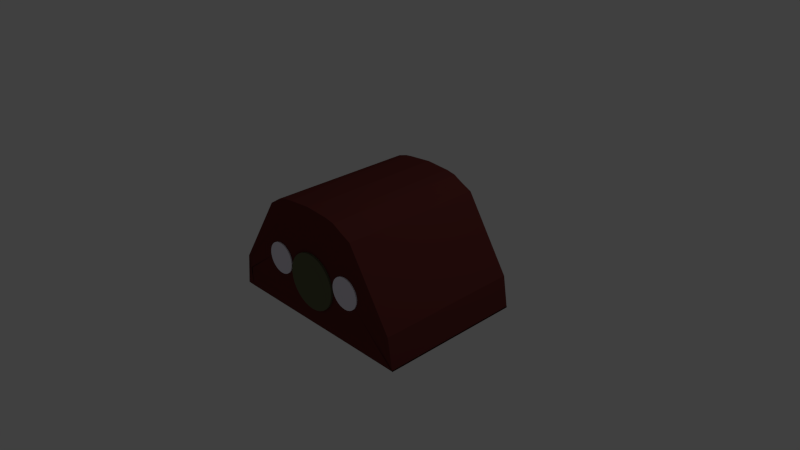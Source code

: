 # Source: HOBBITHJOLE.blend  (saved by Blender 2.67.0; exported with 4.5.12 LTS)
import bpy
from mathutils import Matrix  # noqa: F401  (used for matrix-valued properties, if any)

bpy.ops.wm.read_factory_settings(use_empty=True)
scene = bpy.context.scene
scene.name = 'Scene'

# ---- collections
col_collection_1 = bpy.data.collections.new('Collection 1'); scene.collection.children.link(col_collection_1)

# ---- materials (node trees are filled in below, after node groups)
mat_hobbit_glass = bpy.data.materials.new('HOBBIT GLASS')
mat_hobbit_glass.alpha_threshold = 0.0
mat_hobbit_glass.use_transparent_shadow = False
mat_hobbit_glass.diffuse_color = (0.9335, 0.8925, 1.0, 1.0)
mat_hobbit_glass.roughness = 0.5
mat_hobbit_glass.line_color = (0.0, 0.0, 0.0, 1.0)
mat_bobbit_door = bpy.data.materials.new('BOBBIT DOOR')
mat_bobbit_door.alpha_threshold = 0.0
mat_bobbit_door.use_transparent_shadow = False
mat_bobbit_door.diffuse_color = (0.1303, 0.1329, 0.07502, 1.0)
mat_bobbit_door.roughness = 0.5
mat_bobbit_door.line_color = (0.0, 0.0, 0.0, 1.0)
mat_hobbit_brown = bpy.data.materials.new('HOBBIT BROWN ')
mat_hobbit_brown.alpha_threshold = 0.0
mat_hobbit_brown.use_transparent_shadow = False
mat_hobbit_brown.diffuse_color = (0.1329, 0.0299, 0.02651, 1.0)
mat_hobbit_brown.roughness = 0.5
mat_hobbit_brown.line_color = (0.0, 0.0, 0.0, 1.0)

# ---- material node trees

# ---- world
world_world = bpy.data.worlds.new('World'); scene.world = world_world
world_world.color = (0.05088, 0.05088, 0.05088)
world_world.use_sun_shadow = False
world_world.sun_shadow_jitter_overblur = 0.0
world_world.cycles.sampling_method = 'MANUAL'
world_world.cycles.sample_map_resolution = 256

# ---- cameras
cam_camera = bpy.data.cameras.new('Camera')
cam_camera.clip_end = 100.0
cam_camera.lens = 35.0
cam_camera.sensor_width = 32.0
cam_camera.sensor_height = 18.0
cam_camera.ortho_scale = 7.314
cam_camera.dof.focus_distance = 0.0
cam_camera.dof.aperture_fstop = 128.0

# ---- lights
light_lamp = bpy.data.lights.new('Lamp', 'POINT')
light_lamp.transmission_factor = 0.0
light_lamp.cutoff_distance = 30.0
light_lamp.energy = 100.0
light_lamp.shadow_buffer_clip_start = 1.001
light_lamp.shadow_soft_size = 0.1
light_lamp.shadow_maximum_resolution = 0.006
light_lamp.use_absolute_resolution = True
light_lamp.cycles.use_multiple_importance_sampling = False

# ---- meshes
me_cylinder_003 = bpy.data.meshes.new('Cylinder.003')
me_cylinder_003.from_pydata([(1.009, -0.6198, 0.4), (1.009, -0.6356, 0.4), (1.051, -0.6198, 0.3959), (1.051, -0.6356, 0.3959), (1.091, -0.6198, 0.3839), (1.091, -0.6356, 0.3839), (1.127, -0.6198, 0.3642), (1.127, -0.6356, 0.3642), (1.16, -0.6198, 0.3378), (1.16, -0.6356, 0.3378), (1.186, -0.6198, 0.3056), (1.186, -0.6356, 0.3056), (1.206, -0.6198, 0.2688), (1.206, -0.6356, 0.2688), (1.218, -0.6198, 0.229), (1.218, -0.6356, 0.229), (1.222, -0.6198, 0.1875), (1.222, -0.6356, 0.1875), (1.218, -0.6198, 0.146), (1.218, -0.6356, 0.146), (1.206, -0.6198, 0.1062), (1.206, -0.6356, 0.1062), (1.186, -0.6198, 0.06942), (1.186, -0.6356, 0.06942), (1.16, -0.6198, 0.03721), (1.16, -0.6356, 0.03721), (1.127, -0.6198, 0.01078), (1.127, -0.6356, 0.01078), (1.091, -0.6198, -0.008859), (1.091, -0.6356, -0.008859), (1.051, -0.6198, -0.02095), (1.051, -0.6356, -0.02095), (1.009, -0.6198, -0.02504), (1.009, -0.6356, -0.02504), (0.9679, -0.6198, -0.02095), (0.9679, -0.6356, -0.02095), (0.928, -0.6198, -0.008859), (0.928, -0.6356, -0.008859), (0.8912, -0.6198, 0.01078), (0.8912, -0.6356, 0.01078), (0.859, -0.6198, 0.03721), (0.859, -0.6356, 0.03721), (0.8326, -0.6198, 0.06942), (0.8326, -0.6356, 0.06942), (0.813, -0.6198, 0.1062), (0.813, -0.6356, 0.1062), (0.8009, -0.6198, 0.146), (0.8009, -0.6356, 0.146), (0.7968, -0.6198, 0.1875), (0.7968, -0.6356, 0.1875), (0.8009, -0.6198, 0.229), (0.8009, -0.6356, 0.229), (0.813, -0.6198, 0.2688), (0.813, -0.6356, 0.2688), (0.8326, -0.6198, 0.3056), (0.8326, -0.6356, 0.3056), (0.859, -0.6198, 0.3378), (0.859, -0.6356, 0.3378), (0.8912, -0.6198, 0.3642), (0.8912, -0.6356, 0.3642), (0.928, -0.6198, 0.3839), (0.928, -0.6356, 0.3839), (0.9679, -0.6198, 0.3959), (0.9679, -0.6356, 0.3959)], [], [(0, 1, 3, 2), (2, 3, 5, 4), (4, 5, 7, 6), (6, 7, 9, 8), (8, 9, 11, 10), (10, 11, 13, 12), (12, 13, 15, 14), (14, 15, 17, 16), (16, 17, 19, 18), (18, 19, 21, 20), (20, 21, 23, 22), (22, 23, 25, 24), (24, 25, 27, 26), (26, 27, 29, 28), (28, 29, 31, 30), (30, 31, 33, 32), (32, 33, 35, 34), (34, 35, 37, 36), (36, 37, 39, 38), (38, 39, 41, 40), (40, 41, 43, 42), (42, 43, 45, 44), (44, 45, 47, 46), (46, 47, 49, 48), (48, 49, 51, 50), (50, 51, 53, 52), (52, 53, 55, 54), (54, 55, 57, 56), (56, 57, 59, 58), (58, 59, 61, 60), (3, 1, 63, 61, 59, 57, 55, 53, 51, 49, 47, 45, 43, 41, 39, 37, 35, 33, 31, 29, 27, 25, 23, 21, 19, 17, 15, 13, 11, 9, 7, 5), (62, 63, 1, 0), (60, 61, 63, 62), (0, 2, 4, 6, 8, 10, 12, 14, 16, 18, 20, 22, 24, 26, 28, 30, 32, 34, 36, 38, 40, 42, 44, 46, 48, 50, 52, 54, 56, 58, 60, 62)])
me_cylinder_003.materials.append(mat_hobbit_glass)
me_cylinder_003.use_remesh_preserve_volume = False
me_cylinder_003.use_remesh_preserve_attributes = False
me_cylinder_003.use_mirror_vertex_groups = False
me_cylinder_003.update()
me_cylinder_002 = bpy.data.meshes.new('Cylinder.002')
me_cylinder_002.from_pydata([(1.009, -0.6198, 0.5025), (1.009, -0.6356, 0.5025), (1.051, -0.6198, 0.4984), (1.051, -0.6356, 0.4984), (1.091, -0.6198, 0.4863), (1.091, -0.6356, 0.4863), (1.127, -0.6198, 0.4667), (1.127, -0.6356, 0.4667), (1.16, -0.6198, 0.4402), (1.16, -0.6356, 0.4402), (1.186, -0.6198, 0.408), (1.186, -0.6356, 0.408), (1.206, -0.6198, 0.3713), (1.206, -0.6356, 0.3713), (1.218, -0.6198, 0.3314), (1.218, -0.6356, 0.3314), (1.222, -0.6198, 0.29), (1.222, -0.6356, 0.29), (1.218, -0.6198, 0.2485), (1.218, -0.6356, 0.2485), (1.206, -0.6198, 0.2086), (1.206, -0.6356, 0.2086), (1.186, -0.6198, 0.1719), (1.186, -0.6356, 0.1719), (1.16, -0.6198, 0.1397), (1.16, -0.6356, 0.1397), (1.127, -0.6198, 0.1132), (1.127, -0.6356, 0.1132), (1.091, -0.6198, 0.0936), (1.091, -0.6356, 0.0936), (1.051, -0.6198, 0.08151), (1.051, -0.6356, 0.08151), (1.009, -0.6198, 0.07742), (1.009, -0.6356, 0.07742), (0.9679, -0.6198, 0.08151), (0.9679, -0.6356, 0.08151), (0.928, -0.6198, 0.0936), (0.928, -0.6356, 0.0936), (0.8912, -0.6198, 0.1132), (0.8912, -0.6356, 0.1132), (0.859, -0.6198, 0.1397), (0.859, -0.6356, 0.1397), (0.8326, -0.6198, 0.1719), (0.8326, -0.6356, 0.1719), (0.813, -0.6198, 0.2086), (0.813, -0.6356, 0.2086), (0.8009, -0.6198, 0.2485), (0.8009, -0.6356, 0.2485), (0.7968, -0.6198, 0.29), (0.7968, -0.6356, 0.29), (0.8009, -0.6198, 0.3314), (0.8009, -0.6356, 0.3314), (0.813, -0.6198, 0.3713), (0.813, -0.6356, 0.3713), (0.8326, -0.6198, 0.408), (0.8326, -0.6356, 0.408), (0.859, -0.6198, 0.4402), (0.859, -0.6356, 0.4402), (0.8912, -0.6198, 0.4667), (0.8912, -0.6356, 0.4667), (0.928, -0.6198, 0.4863), (0.928, -0.6356, 0.4863), (0.9679, -0.6198, 0.4984), (0.9679, -0.6356, 0.4984)], [], [(0, 1, 3, 2), (2, 3, 5, 4), (4, 5, 7, 6), (6, 7, 9, 8), (8, 9, 11, 10), (10, 11, 13, 12), (12, 13, 15, 14), (14, 15, 17, 16), (16, 17, 19, 18), (18, 19, 21, 20), (20, 21, 23, 22), (22, 23, 25, 24), (24, 25, 27, 26), (26, 27, 29, 28), (28, 29, 31, 30), (30, 31, 33, 32), (32, 33, 35, 34), (34, 35, 37, 36), (36, 37, 39, 38), (38, 39, 41, 40), (40, 41, 43, 42), (42, 43, 45, 44), (44, 45, 47, 46), (46, 47, 49, 48), (48, 49, 51, 50), (50, 51, 53, 52), (52, 53, 55, 54), (54, 55, 57, 56), (56, 57, 59, 58), (58, 59, 61, 60), (3, 1, 63, 61, 59, 57, 55, 53, 51, 49, 47, 45, 43, 41, 39, 37, 35, 33, 31, 29, 27, 25, 23, 21, 19, 17, 15, 13, 11, 9, 7, 5), (62, 63, 1, 0), (60, 61, 63, 62), (0, 2, 4, 6, 8, 10, 12, 14, 16, 18, 20, 22, 24, 26, 28, 30, 32, 34, 36, 38, 40, 42, 44, 46, 48, 50, 52, 54, 56, 58, 60, 62)])
me_cylinder_002.materials.append(mat_hobbit_glass)
me_cylinder_002.use_remesh_preserve_volume = False
me_cylinder_002.use_remesh_preserve_attributes = False
me_cylinder_002.use_mirror_vertex_groups = False
me_cylinder_002.update()
me_cylinder_001 = bpy.data.meshes.new('Cylinder.001')
me_cylinder_001.from_pydata([], [], [])
me_cylinder_001.use_remesh_preserve_volume = False
me_cylinder_001.use_remesh_preserve_attributes = False
me_cylinder_001.use_mirror_vertex_groups = False
me_cylinder_001.update()
me_cylinder = bpy.data.meshes.new('Cylinder')
me_cylinder.from_pydata([(0.9649, -0.6136, 0.8382), (0.9649, -0.6419, 0.8382), (1.039, -0.6136, 0.8309), (1.039, -0.6419, 0.8309), (1.11, -0.6136, 0.8093), (1.11, -0.6419, 0.8093), (1.176, -0.6136, 0.7743), (1.176, -0.6419, 0.7743), (1.233, -0.6136, 0.7271), (1.233, -0.6419, 0.7271), (1.28, -0.6136, 0.6696), (1.28, -0.6419, 0.6696), (1.315, -0.6136, 0.6041), (1.315, -0.6419, 0.6041), (1.337, -0.6136, 0.5329), (1.337, -0.6419, 0.5329), (1.344, -0.6136, 0.4589), (1.344, -0.6419, 0.4589), (1.337, -0.6136, 0.385), (1.337, -0.6419, 0.385), (1.315, -0.6136, 0.3138), (1.315, -0.6419, 0.3138), (1.28, -0.6136, 0.2483), (1.28, -0.6419, 0.2483), (1.233, -0.6136, 0.1908), (1.233, -0.6419, 0.1908), (1.176, -0.6136, 0.1436), (1.176, -0.6419, 0.1436), (1.11, -0.6136, 0.1086), (1.11, -0.6419, 0.1086), (1.039, -0.6136, 0.08699), (1.039, -0.6419, 0.08699), (0.9649, -0.6136, 0.07971), (0.9649, -0.6419, 0.07971), (0.8909, -0.6136, 0.08699), (0.8909, -0.6419, 0.08699), (0.8197, -0.6136, 0.1086), (0.8197, -0.6419, 0.1086), (0.7542, -0.6136, 0.1436), (0.7542, -0.6419, 0.1436), (0.6967, -0.6136, 0.1908), (0.6967, -0.6419, 0.1908), (0.6495, -0.6136, 0.2483), (0.6495, -0.6419, 0.2483), (0.6145, -0.6136, 0.3138), (0.6145, -0.6419, 0.3138), (0.5929, -0.6136, 0.385), (0.5929, -0.6419, 0.385), (0.5856, -0.6136, 0.4589), (0.5856, -0.6419, 0.4589), (0.5929, -0.6136, 0.5329), (0.5929, -0.6419, 0.5329), (0.6145, -0.6136, 0.6041), (0.6145, -0.6419, 0.6041), (0.6495, -0.6136, 0.6696), (0.6495, -0.6419, 0.6696), (0.6967, -0.6136, 0.7271), (0.6967, -0.6419, 0.7271), (0.7542, -0.6136, 0.7743), (0.7542, -0.6419, 0.7743), (0.8197, -0.6136, 0.8093), (0.8197, -0.6419, 0.8093), (0.8909, -0.6136, 0.8309), (0.8909, -0.6419, 0.8309)], [(1, 33)], [(0, 1, 3, 2), (2, 3, 5, 4), (4, 5, 7, 6), (6, 7, 9, 8), (8, 9, 11, 10), (10, 11, 13, 12), (12, 13, 15, 14), (14, 15, 17, 16), (16, 17, 19, 18), (18, 19, 21, 20), (20, 21, 23, 22), (22, 23, 25, 24), (24, 25, 27, 26), (26, 27, 29, 28), (28, 29, 31, 30), (30, 31, 33, 32), (32, 33, 35, 34), (34, 35, 37, 36), (36, 37, 39, 38), (38, 39, 41, 40), (40, 41, 43, 42), (42, 43, 45, 44), (44, 45, 47, 46), (46, 47, 49, 48), (48, 49, 51, 50), (50, 51, 53, 52), (52, 53, 55, 54), (54, 55, 57, 56), (56, 57, 59, 58), (58, 59, 61, 60), (3, 1, 63, 61, 59, 57, 55, 53, 51, 49, 47, 45, 43, 41, 39, 37, 35, 33, 31, 29, 27, 25, 23, 21, 19, 17, 15, 13, 11, 9, 7, 5), (62, 63, 1, 0), (60, 61, 63, 62), (0, 2, 4, 6, 8, 10, 12, 14, 16, 18, 20, 22, 24, 26, 28, 30, 32, 34, 36, 38, 40, 42, 44, 46, 48, 50, 52, 54, 56, 58, 60, 62)])
me_cylinder.materials.append(mat_bobbit_door)
me_cylinder.use_remesh_preserve_volume = False
me_cylinder.use_remesh_preserve_attributes = False
me_cylinder.use_mirror_vertex_groups = False
me_cylinder.update()
me_cube = bpy.data.meshes.new('Cube')
me_cube.from_pydata([(1.349, 1.0, -0.1719), (1.349, -1.0, -0.1719), (-1.369, -1.0, -0.1669), (-1.369, 1.0, -0.1669), (1.415, 1.0, -0.6001), (1.415, 1.0, -0.6031), (1.415, 1.0, -0.5929), (1.415, 1.0, -0.6034), (1.415, 1.0, -0.6089), (1.415, -1.0, -0.6001), (1.415, -1.0, -0.6031), (1.415, -1.0, -0.5929), (1.415, -1.0, -0.6034), (1.415, -1.0, -0.6089), (-1.32, -1.0, -0.6001), (-1.32, -1.0, -0.3333), (-1.32, -1.009, -0.3258), (-1.32, -1.009, -0.1775), (-1.32, -1.0, -0.1782), (-1.32, 1.0, -0.6001), (-1.32, 1.0, -0.3333), (-1.32, 1.0, -0.3258), (-1.32, 1.0, -0.1775), (-1.32, 1.0, -0.1782), (-0.6667, 1.0, -0.6001), (-0.3333, 1.0, -0.6001), (-0.3333, -1.0, -0.6001), (-1.49e-07, -1.0, -0.6001), (0.3333, -1.0, -0.6001), (0.6667, -1.0, -0.6001), (0.3333, 1.0, 0.3333), (0.6667, 1.0, 0.3333), (-0.6667, 1.0, 0.5386), (-0.3333, 1.0, 0.5386), (0.6578, -1.0, 0.2531), (-0.6559, -1.009, 0.07268), (-0.3333, -1.0, 2.98e-08), (-0.6667, 1.0, 2.98e-08), (-0.3333, 1.0, 2.98e-08), (1.788e-07, 1.0, 2.98e-08), (0.3333, 1.0, 2.98e-08), (-0.3333, 1.0, -0.3333), (2.086e-07, 1.0, -0.3333), (0.3333, 1.0, -0.3333), (0.6667, 1.0, -0.3333), (0.3333, -1.0, 2.98e-08), (0.6518, -1.0, 0.08598), (-0.6667, -1.0, -0.3333), (-0.2565, -1.0, -0.2462), (1.788e-07, 1.0, -0.6001), (0.3333, 1.0, -0.6001), (0.6667, 1.0, -0.6001), (-0.6667, 1.0, -0.3333), (-0.6624, -1.009, 0.2115), (-0.2514, -1.0, 0.2565), (-3.874e-07, -1.0, 0.3333), (0.2719, -1.0, 0.2719), (0.3333, 1.0, 0.9744), (0.7414, 1.0, 0.8038), (-0.3333, -1.0, 0.5386), (-4.172e-07, -1.0, 0.6667), (0.3333, -1.0, 0.5591), (0.6667, -1.0, 0.5591), (2.682e-07, 1.0, 0.6667), (0.3333, 1.0, 0.5591), (0.6667, 1.0, 0.5591), (-0.6667, -1.0, 0.5386), (-0.7343, -1.0, 0.8117), (-0.3333, -1.0, 0.9744), (-5.364e-07, -1.0, 1.0), (0.3333, -1.0, 0.9744), (0.6667, 1.0, 2.98e-08), (-0.6667, 1.0, 0.3333), (-0.3333, 1.0, 0.3333), (2.384e-07, 1.0, 0.3333), (-1.788e-07, -1.0, -0.3333), (0.2719, -1.0, -0.2616), (0.6667, -1.0, -0.3333), (-0.6667, -1.0, -0.6001), (0.7414, -1.0, 0.8038), (-0.7378, 1.0, 0.8153), (-0.3333, 1.0, 0.9744), (2.384e-07, 1.0, 1.0), (-0.4266, 1.0, -0.6001), (-0.4266, 1.0, 0.5386), (-0.5119, -1.0, 0.08531), (-0.4266, 1.0, 2.98e-08), (-0.3713, -1.0, -0.2706), (-0.4266, 1.0, -0.3333), (-0.525, -0.9998, 0.2019), (-0.4266, -1.0, 0.5386), (-0.4266, -1.0, 0.9626), (-0.4266, 1.0, 0.3333), (-0.4266, -1.0, -0.6001), (-0.4266, 1.0, 0.9626), (0.5186, -1.0, -0.3064), (0.5742, -1.0, 0.05619), (2.104e-07, 1.0, 0.1765), (-0.2925, -1.0, 0.1278), (-0.564, 1.0, 0.1765), (-0.564, 1.0, -0.6001), (-0.564, 1.0, 0.5386), (-1.32, 1.0, -0.3343), (-0.4861, -0.9999, 0.1581), (0.4166, 1.0, -0.3333), (0.4166, 1.0, 2.98e-08), (0.4166, 1.0, 0.3333), (0.4166, -1.0, -0.6001), (-0.564, 1.0, 2.98e-08), (-0.564, 1.0, -0.3333), (-0.4266, 1.0, 0.1765), (-0.5466, -1.0, -0.6001), (0.4593, 1.0, 0.9487), (0.4885, -1.0, 0.1999), (0.4166, 1.0, -0.6001), (0.5026, -1.0, 0.08005), (0.3705, -1.0, -0.2795), (0.4593, -1.0, 0.9487), (0.4166, 1.0, 0.5591), (0.4166, -1.0, 0.5591), (-0.3333, 1.0, 0.1765), (-0.6667, 1.0, 0.1765), (0.5914, 1.0, 0.8762), (0.5416, 1.0, 2.98e-08), (-0.519, -1.0, -0.302), (-0.5693, -1.0, 0.05404), (-1.32, -1.009, -0.3343), (-0.564, 1.0, 0.9215), (0.3333, 1.0, 0.1765), (1.415, 1.0, -0.6061), (1.415, -1.0, -0.6061), (0.4166, 1.0, 0.1765), (0.5416, 1.0, 0.5591), (0.542, -1.0, 0.2626), (0.5416, -1.0, -0.6001), (0.5416, 1.0, 0.274), (0.5416, -1.0, 0.5591), (0.687, -1.0, 0.1513), (-0.6678, -1.009, 0.1559), (0.6667, 1.0, 0.1765), (-0.564, 1.0, 0.3333), (-0.564, -1.0, 0.9215), (-0.564, -1.0, 0.5386), (-0.5643, -0.9999, 0.2227), (0.5416, 1.0, 0.1765), (0.5914, -1.0, 0.8762), (0.5416, 1.0, -0.6001), (0.5416, 1.0, -0.3333), (0.3026, -1.0, 0.1359), (0.4883, -1.0, 0.1414), (-1.424, -1.0, -0.5942), (-1.424, 1.0, -0.5942), (-1.415, -1.0, -0.5967), (-1.415, 1.0, -0.5967)], [(15, 17)], [(80, 3, 2, 67), (8, 0, 1, 13), (66, 67, 2, 18), (23, 18, 152, 153), (4, 5, 10, 9), (5, 6, 11, 10), (129, 7, 12, 130), (7, 8, 13, 12), (78, 47, 15, 14), (47, 35, 16, 15), (138, 53, 17, 126), (53, 66, 18, 17), (14, 15, 20, 19), (15, 16, 21, 20), (126, 17, 22, 102), (17, 18, 23, 22), (80, 32, 23, 3), (32, 72, 22, 23), (121, 37, 21, 102), (37, 52, 20, 21), (52, 24, 19, 20), (0, 58, 79, 1), (61, 70, 69, 60), (82, 81, 68, 69), (142, 141, 67, 66), (57, 82, 69, 70), (127, 80, 67, 141), (13, 1, 79, 62), (119, 117, 70, 61), (60, 69, 68, 59), (112, 57, 70, 117), (83, 93, 111, 78, 14, 19, 24, 100), (9, 10, 77, 29), (107, 116, 76, 28), (28, 76, 75, 27), (27, 75, 48, 26), (111, 124, 47, 78), (10, 11, 46, 77), (116, 115, 45, 76), (124, 125, 35, 47), (130, 12, 34, 137), (149, 113, 56, 148), (94, 127, 141, 91), (12, 13, 62, 34), (113, 119, 61, 56), (56, 61, 60, 55), (55, 60, 59, 54), (143, 142, 66, 53), (0, 8, 65, 58), (112, 118, 64, 57), (57, 64, 63, 82), (82, 63, 33, 81), (127, 101, 32, 80), (8, 7, 31, 65), (118, 106, 30, 64), (64, 30, 74, 63), (63, 74, 73, 33), (101, 140, 72, 32), (129, 6, 71, 139), (131, 105, 40, 128), (128, 40, 39, 97), (97, 39, 38, 120), (99, 108, 37, 121), (6, 5, 44, 71), (105, 104, 43, 40), (40, 43, 42, 39), (39, 42, 41, 38), (108, 109, 52, 37), (5, 4, 51, 44), (104, 114, 50, 43), (43, 50, 49, 42), (42, 49, 25, 41), (109, 100, 24, 52), (59, 68, 91, 90), (81, 94, 91, 68), (114, 107, 28, 27, 26, 93, 83, 25, 49, 50), (26, 48, 87, 93), (48, 36, 85, 87), (98, 54, 89, 103), (54, 59, 90, 89), (81, 33, 84, 94), (33, 73, 92, 84), (120, 38, 86, 110), (38, 41, 88, 86), (41, 25, 83, 88), (90, 91, 141, 142), (92, 110, 99, 140), (89, 90, 142, 143), (132, 135, 106, 118), (147, 146, 114, 104), (95, 96, 115, 116), (136, 145, 117, 119), (123, 147, 104, 105), (122, 112, 117, 145), (134, 95, 116, 107), (62, 79, 145, 136), (122, 132, 118, 112), (144, 123, 105, 131), (16, 126, 102, 21), (84, 92, 140, 101), (110, 86, 108, 99), (36, 98, 103, 85), (73, 120, 110, 92), (51, 4, 9, 29, 134, 107, 114, 146), (6, 129, 130, 11), (72, 121, 102, 22), (87, 85, 125, 124), (133, 136, 119, 113), (30, 128, 97, 74), (7, 129, 139, 31), (74, 97, 120, 73), (135, 144, 131, 106), (93, 87, 124, 111), (140, 99, 121, 72), (106, 131, 128, 30), (11, 130, 137, 46), (86, 88, 109, 108), (35, 138, 126, 16), (88, 83, 100, 109), (94, 84, 101, 127), (58, 65, 132, 122), (44, 51, 146, 147), (139, 71, 123, 144), (31, 139, 144, 135), (29, 77, 95, 134), (77, 46, 96, 95), (58, 122, 145, 79), (65, 31, 135, 132), (115, 149, 148, 45), (34, 62, 136, 133), (71, 44, 147, 123), (152, 150, 151, 153), (18, 2, 150, 152), (2, 3, 151, 150), (3, 23, 153, 151), (17, 152, 14, 126, 15, 18), (19, 153, 152, 14)])
me_cube.materials.append(mat_hobbit_brown)
me_cube.use_remesh_preserve_volume = False
me_cube.use_remesh_preserve_attributes = False
me_cube.use_mirror_vertex_groups = False
me_cube.update()

# ---- objects
ob_cylinder_003 = bpy.data.objects.new('Cylinder.003', me_cylinder_003)
ob_cylinder_002 = bpy.data.objects.new('Cylinder.002', me_cylinder_002)
ob_cylinder_001 = bpy.data.objects.new('Cylinder.001', me_cylinder_001)
ob_cylinder = bpy.data.objects.new('Cylinder', me_cylinder)
ob_cube = bpy.data.objects.new('Cube', me_cube)
ob_lamp = bpy.data.objects.new('Lamp', light_lamp)
ob_camera = bpy.data.objects.new('Camera', cam_camera)

# ---- transforms, parenting, visibility, modifiers, constraints
ob_cylinder_003.location = (-1.602, -0.3852, 0.5273)
ob_cylinder_003.lineart.crease_threshold = 0.0
ob_cylinder_002.location = (-0.3824, -0.3817, 0.4216)
ob_cylinder_002.lineart.crease_threshold = 0.0
ob_cylinder_001.location = (-1.382, -0.7446, 0.4216)
ob_cylinder_001.lineart.crease_threshold = 0.0
ob_cylinder.location = (-0.9507, -0.387, 0.1612)
ob_cylinder.lineart.crease_threshold = 0.0
ob_cube.location = (0.0, 0.0, 0.613)
ob_cube.lock_rotations_4d = False
ob_cube.empty_display_type = 'ARROWS'
ob_cube.lineart.crease_threshold = 0.0
ob_lamp.location = (4.076, 1.005, 6.517)
ob_lamp.rotation_euler = (0.6503, 0.05522, 1.866)
ob_lamp.lock_rotations_4d = False
ob_lamp.empty_display_type = 'ARROWS'
ob_lamp.color = (0.0, 0.0, 0.0, 0.0)
ob_lamp.lineart.crease_threshold = 0.0
ob_camera.location = (7.481, -6.508, 5.957)
ob_camera.rotation_euler = (1.109, 0.01082, 0.8149)
ob_camera.lock_rotations_4d = False
ob_camera.empty_display_type = 'ARROWS'
ob_camera.color = (0.0, 0.0, 0.0, 0.0)
ob_camera.display_type = 'WIRE'
ob_camera.lineart.crease_threshold = 0.0

# ---- collection membership
col_collection_1.objects.link(ob_cylinder_003)
col_collection_1.objects.link(ob_cylinder_002)
col_collection_1.objects.link(ob_cylinder_001)
col_collection_1.objects.link(ob_cylinder)
col_collection_1.objects.link(ob_cube)
col_collection_1.objects.link(ob_lamp)
col_collection_1.objects.link(ob_camera)

# ---- scene / render settings (as saved in the file)
scene.camera = ob_camera
scene.frame_start = 1; scene.frame_end = 250; scene.frame_set(1)
scene.render.engine = 'BLENDER_EEVEE_NEXT'
scene.render.image_settings.color_mode = 'RGB'
scene.render.image_settings.compression = 90
scene.render.resolution_percentage = 50
scene.render.dither_intensity = 0.0
scene.cycles.use_denoising = False
scene.cycles.samples = 10
scene.cycles.sampling_pattern = 'TABULATED_SOBOL'
scene.cycles.light_sampling_threshold = 0.0
scene.cycles.use_adaptive_sampling = False
scene.cycles.use_light_tree = False
scene.cycles.blur_glossy = 0.0
scene.cycles.volume_bounces = 1
scene.cycles.pixel_filter_type = 'GAUSSIAN'
scene.cycles.sample_clamp_indirect = 0.0
scene.view_settings.view_transform = 'Standard'
bpy.context.view_layer.update()
